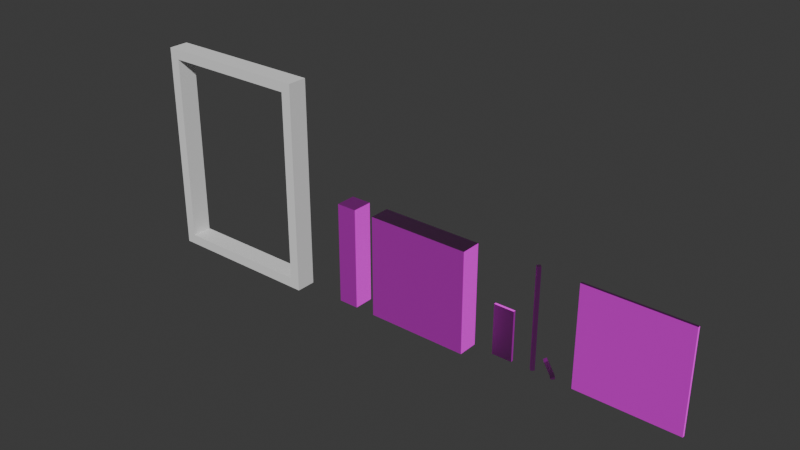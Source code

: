 # Source: BuildingParts.blend  (saved by Blender 4.2.67; exported with 4.5.12 LTS)
import bpy
from mathutils import Matrix  # noqa: F401  (used for matrix-valued properties, if any)

bpy.ops.wm.read_factory_settings(use_empty=True)
scene = bpy.context.scene
scene.name = 'Scene'

# ---- collections
col_collection = bpy.data.collections.new('Collection'); scene.collection.children.link(col_collection)
col_export = bpy.data.collections.new('Export'); scene.collection.children.link(col_export)

# ---- images (referenced by path relative to the original .blend; pixels are not part of the script)
import os
ASSET_DIR = os.environ.get("B2B_ASSET_DIR", "")  # directory of the original .blend (textures are referenced by path, not embedded)
HERE = os.path.dirname(os.path.abspath(__file__))  # packed textures are extracted next to this script under _unpacked/

def load_image(name, relpath, width, height, colorspace="sRGB"):
    """Load a texture the original file referenced (path relative to the .blend, or extracted next to this script)."""
    p = next((c for c in (os.path.join(HERE, relpath), os.path.join(ASSET_DIR, relpath)) if relpath and os.path.exists(c)), "")
    if p:
        img = bpy.data.images.load(p, check_existing=True)
        img.name = name
    else:  # same state as the original file: an image datablock whose file is absent (Cycles renders it pink)
        img = bpy.data.images.new(name, width, height)
        img.source = "FILE"
        img.filepath = "//" + (relpath or name)
    img.colorspace_settings.name = colorspace
    return img
img_brick_jpg = load_image('Brick.jpg', 'Brick.jpg', 1024, 1024, 'sRGB')
img_brick_normal_jpg = load_image('Brick_Normal.jpg', 'Brick_Normal.jpg', 1024, 1024, 'Non-Color')
img_plywood_jpg = load_image('Plywood.jpg', 'Plywood.jpg', 1024, 1024, 'sRGB')
img_plywood_normal_jpg = load_image('Plywood_Normal.jpg', 'Plywood_Normal.jpg', 1024, 1024, 'Non-Color')
img_brushedmetal_jpg = load_image('BrushedMetal.jpg', 'BrushedMetal.jpg', 1024, 1024, 'sRGB')
img_brushedmetal_normal_jpg = load_image('BrushedMetal_Normal.jpg', 'BrushedMetal_Normal.jpg', 1024, 1024, 'sRGB')
img_plywoodpanel_jpg = load_image('PlywoodPanel.jpg', 'PlywoodPanel.jpg', 1024, 1024, 'sRGB')
img_plywoodpanel_normal_jpg = load_image('PlywoodPanel_Normal.jpg', 'PlywoodPanel_Normal.jpg', 1024, 1024, 'sRGB')

# ---- materials (node trees are filled in below, after node groups)
mat_bricks = bpy.data.materials.new('Bricks')
mat_plywood = bpy.data.materials.new('Plywood')
mat_brushedmetal = bpy.data.materials.new('BrushedMetal')
mat_plywoodpanel = bpy.data.materials.new('PlywoodPanel')

# ---- material node trees
mat_bricks.use_nodes = True; mat_bricks.node_tree.nodes.clear()
_N = mat_bricks.node_tree.nodes; _L = mat_bricks.node_tree.links
n0 = _N.new('ShaderNodeBsdfPrincipled'); n0.name = 'Principled BSDF'; n0.location = (125, 233)
n0.inputs[2].default_value = 1.0
n1 = _N.new('ShaderNodeOutputMaterial'); n1.name = 'Material Output'; n1.location = (415, 233)
n2 = _N.new('ShaderNodeTexImage'); n2.name = 'Image Texture'; n2.location = (-648, 281)
n2.image = img_brick_jpg
n2.interpolation = 'Closest'
n3 = _N.new('ShaderNodeNormalMap'); n3.name = 'Normal Map'; n3.location = (-249, -34)
n3.inputs[0].default_value = -2.0
n4 = _N.new('ShaderNodeTexImage'); n4.name = 'Image Texture.001'; n4.location = (-529, -74)
n4.image = img_brick_normal_jpg
n4.interpolation = 'Closest'
n5 = _N.new('ShaderNodeMapping'); n5.name = 'Mapping'; n5.location = (-739, -160)
n6 = _N.new('ShaderNodeTexCoord'); n6.name = 'Texture Coordinate'; n6.location = (-1046, -85)
n7 = _N.new('ShaderNodeMapping'); n7.name = 'Mapping.001'; n7.location = (-828, 241)
n8 = _N.new('ShaderNodeTexCoord'); n8.name = 'Texture Coordinate.001'; n8.location = (-1008, 241)
_L.new(n0.outputs[0], n1.inputs[0])
_L.new(n2.outputs[0], n0.inputs[0])
_L.new(n3.outputs[0], n0.inputs[5])
_L.new(n5.outputs[0], n4.inputs[0])
_L.new(n6.outputs[2], n5.inputs[0])
_L.new(n7.outputs[0], n2.inputs[0])
_L.new(n8.outputs[2], n7.inputs[0])
_L.new(n4.outputs[0], n3.inputs[1])
n1.is_active_output = True
mat_plywood.use_nodes = True; mat_plywood.node_tree.nodes.clear()
_N = mat_plywood.node_tree.nodes; _L = mat_plywood.node_tree.links
n0 = _N.new('ShaderNodeBsdfPrincipled'); n0.name = 'Principled BSDF'; n0.location = (10, 300)
n0.inputs[2].default_value = 1.0
n1 = _N.new('ShaderNodeOutputMaterial'); n1.name = 'Material Output'; n1.location = (300, 300)
n2 = _N.new('ShaderNodeTexImage'); n2.name = 'Image Texture'; n2.location = (-620, 380)
n2.label = 'Plywood.jpg'
n2.image = img_plywood_jpg
n2.interpolation = 'Closest'
n3 = _N.new('ShaderNodeTexImage'); n3.name = 'Image Texture.001'; n3.location = (-620, 100)
n3.label = 'Plywood_Normal.jpg'
n3.image = img_plywood_normal_jpg
n3.interpolation = 'Closest'
n4 = _N.new('ShaderNodeNormalMap'); n4.name = 'Normal Map'; n4.location = (-320, 100)
_L.new(n0.outputs[0], n1.inputs[0])
_L.new(n2.outputs[0], n0.inputs[0])
_L.new(n3.outputs[0], n4.inputs[1])
_L.new(n4.outputs[0], n0.inputs[5])
n1.is_active_output = True
mat_brushedmetal.use_nodes = True; mat_brushedmetal.node_tree.nodes.clear()
_N = mat_brushedmetal.node_tree.nodes; _L = mat_brushedmetal.node_tree.links
n0 = _N.new('ShaderNodeBsdfPrincipled'); n0.name = 'Principled BSDF'; n0.location = (125, 233)
n0.inputs[2].default_value = 1.0
n1 = _N.new('ShaderNodeOutputMaterial'); n1.name = 'Material Output'; n1.location = (415, 233)
n2 = _N.new('ShaderNodeTexImage'); n2.name = 'Image Texture'; n2.location = (-648, 281)
n2.image = img_brushedmetal_jpg
n2.interpolation = 'Closest'
n3 = _N.new('ShaderNodeNormalMap'); n3.name = 'Normal Map'; n3.location = (-249, -34)
n3.inputs[0].default_value = -1.0
n4 = _N.new('ShaderNodeTexImage'); n4.name = 'Image Texture.001'; n4.location = (-529, -74)
n4.image = img_brushedmetal_normal_jpg
n4.interpolation = 'Closest'
n5 = _N.new('ShaderNodeMapping'); n5.name = 'Mapping'; n5.location = (-739, -160)
n6 = _N.new('ShaderNodeTexCoord'); n6.name = 'Texture Coordinate'; n6.location = (-1046, -85)
n7 = _N.new('ShaderNodeMapping'); n7.name = 'Mapping.001'; n7.location = (-828, 241)
n8 = _N.new('ShaderNodeTexCoord'); n8.name = 'Texture Coordinate.001'; n8.location = (-1008, 241)
_L.new(n0.outputs[0], n1.inputs[0])
_L.new(n2.outputs[0], n0.inputs[0])
_L.new(n3.outputs[0], n0.inputs[5])
_L.new(n5.outputs[0], n4.inputs[0])
_L.new(n6.outputs[2], n5.inputs[0])
_L.new(n7.outputs[0], n2.inputs[0])
_L.new(n8.outputs[2], n7.inputs[0])
_L.new(n4.outputs[0], n3.inputs[1])
n1.is_active_output = True
mat_plywoodpanel.use_nodes = True; mat_plywoodpanel.node_tree.nodes.clear()
_N = mat_plywoodpanel.node_tree.nodes; _L = mat_plywoodpanel.node_tree.links
n0 = _N.new('ShaderNodeBsdfPrincipled'); n0.name = 'Principled BSDF'; n0.location = (125, 233)
n0.inputs[2].default_value = 1.0
n1 = _N.new('ShaderNodeOutputMaterial'); n1.name = 'Material Output'; n1.location = (415, 233)
n2 = _N.new('ShaderNodeTexImage'); n2.name = 'Image Texture'; n2.location = (-648, 281)
n2.image = img_plywoodpanel_jpg
n2.interpolation = 'Closest'
n3 = _N.new('ShaderNodeNormalMap'); n3.name = 'Normal Map'; n3.location = (-249, -34)
n3.inputs[0].default_value = -1.0
n4 = _N.new('ShaderNodeTexImage'); n4.name = 'Image Texture.001'; n4.location = (-529, -74)
n4.image = img_plywoodpanel_normal_jpg
n4.interpolation = 'Closest'
n5 = _N.new('ShaderNodeMapping'); n5.name = 'Mapping'; n5.location = (-739, -160)
n6 = _N.new('ShaderNodeTexCoord'); n6.name = 'Texture Coordinate'; n6.location = (-1046, -85)
n7 = _N.new('ShaderNodeMapping'); n7.name = 'Mapping.001'; n7.location = (-828, 241)
n8 = _N.new('ShaderNodeTexCoord'); n8.name = 'Texture Coordinate.001'; n8.location = (-1008, 241)
_L.new(n0.outputs[0], n1.inputs[0])
_L.new(n2.outputs[0], n0.inputs[0])
_L.new(n3.outputs[0], n0.inputs[5])
_L.new(n5.outputs[0], n4.inputs[0])
_L.new(n6.outputs[2], n5.inputs[0])
_L.new(n7.outputs[0], n2.inputs[0])
_L.new(n8.outputs[2], n7.inputs[0])
_L.new(n4.outputs[0], n3.inputs[1])
n1.is_active_output = True

# ---- world
world_world = bpy.data.worlds.new('World'); scene.world = world_world
world_world.use_nodes = True; world_world.node_tree.nodes.clear()
_N = world_world.node_tree.nodes; _L = world_world.node_tree.links
n0 = _N.new('ShaderNodeOutputWorld'); n0.name = 'World Output'; n0.location = (300, 300)
n1 = _N.new('ShaderNodeBackground'); n1.name = 'Background'; n1.location = (10, 300)
n1.inputs[0].default_value = (0.05088, 0.05088, 0.05088, 1.0)
_L.new(n1.outputs[0], n0.inputs[0])
n0.is_active_output = True
world_world.color = (0.05088, 0.05088, 0.05088)
world_world.sun_shadow_jitter_overblur = 0.0

# ---- meshes
me_cube_001 = bpy.data.meshes.new('Cube.001')
me_cube_001.from_pydata([(-7.47e-08, -0.2, 5.96e-08), (-7.47e-08, -0.2, 1.0), (-1.0, -0.2, 5.96e-08), (-1.0, -0.2, 1.0), (-5.96e-08, -3.725e-08, 5.96e-08), (-5.96e-08, -3.725e-08, 1.0), (-1.0, 3.824e-08, 5.96e-08), (-1.0, 3.824e-08, 1.0), (-7.47e-08, -0.2, 0.25), (-7.47e-08, -0.2, 0.5), (-7.47e-08, -0.2, 0.75), (-1.0, -0.2, 0.75), (-1.0, -0.2, 0.5), (-1.0, -0.2, 0.25), (-1.0, 3.824e-08, 0.75), (-1.0, 3.824e-08, 0.5), (-1.0, 3.824e-08, 0.25), (-5.96e-08, -3.725e-08, 0.75), (-5.96e-08, -3.725e-08, 0.5), (-5.96e-08, -3.725e-08, 0.25)], [], [(11, 3, 7, 14), (10, 1, 3, 11), (17, 5, 1, 10), (14, 7, 5, 17), (2, 6, 4, 0), (4, 19, 8, 0), (19, 18, 9, 8), (18, 17, 10, 9), (7, 3, 1, 5), (6, 16, 19, 4), (16, 15, 18, 19), (2, 13, 16, 6), (13, 12, 15, 16), (12, 11, 14, 15), (15, 14, 17, 18), (0, 8, 13, 2), (8, 9, 12, 13), (9, 10, 11, 12)])
_uv = me_cube_001.uv_layers.new(name='UVMap')
_uv.uv.foreach_set('vector', [0.2002, 0.75, 0.2002, 1.0, 0.0002477, 1.0, 0.0002477, 0.75, 1.0, 0.75, 1.0, 1.0, 2.98e-08, 1.0, 2.235e-08, 0.75, 0.2002, 0.75, 0.2002, 1.0, 0.0002478, 1.0, 0.0002477, 0.75, 1.0, 0.75, 1.0, 1.0, 1.192e-07, 1.0, 5.96e-08, 0.75, 1.0, 0.7373, 1.0, 0.5373, 7.153e-08, 0.5373, 4.768e-08, 0.7373, 0.2002, 5.96e-09, 0.2002, 0.25, 0.0002476, 0.25, 0.0002476, 2.384e-08, 0.2002, 0.25, 0.2002, 0.5, 0.0002477, 0.5, 0.0002476, 0.25, 0.2002, 0.5, 0.2002, 0.75, 0.0002477, 0.75, 0.0002477, 0.5, 5.96e-08, 0.9828, 5.96e-08, 0.7828, 1.0, 0.7828, 1.0, 0.9828, 1.0, -2.98e-08, 1.0, 0.25, -5.96e-08, 0.25, -1.192e-07, 5.96e-08, 1.0, 0.25, 1.0, 0.5, 0.0, 0.5, -5.96e-08, 0.25, 0.2002, 1.073e-07, 0.2002, 0.25, 0.0002477, 0.25, 0.0002477, 1.013e-07, 0.2002, 0.25, 0.2002, 0.5, 0.0002477, 0.5, 0.0002477, 0.25, 0.2002, 0.5, 0.2002, 0.75, 0.0002477, 0.75, 0.0002477, 0.5, 1.0, 0.5, 1.0, 0.75, 5.96e-08, 0.75, 0.0, 0.5, 1.0, 1.192e-07, 1.0, 0.25, 7.451e-09, 0.25, 0.0, 0.0, 1.0, 0.25, 1.0, 0.5, 1.49e-08, 0.5, 7.451e-09, 0.25, 1.0, 0.5, 1.0, 0.75, 2.235e-08, 0.75, 1.49e-08, 0.5])
me_cube_001.materials.append(mat_bricks)
me_cube_001.update()
me_cube_002 = bpy.data.meshes.new('Cube.002')
me_cube_002.from_pydata([(-7.47e-08, -0.2, 5.96e-08), (-7.47e-08, -0.2, 1.0), (-0.2, -0.2, 5.96e-08), (-0.2, -0.2, 1.0), (-5.96e-08, -3.725e-08, 5.96e-08), (-5.96e-08, -3.725e-08, 1.0), (-0.2, 3.824e-08, 5.96e-08), (-0.2, 3.824e-08, 1.0), (-7.47e-08, -0.2, 0.25), (-7.47e-08, -0.2, 0.5), (-7.47e-08, -0.2, 0.75), (-0.2, -0.2, 0.75), (-0.2, -0.2, 0.5), (-0.2, -0.2, 0.25), (-0.2, 3.824e-08, 0.75), (-0.2, 3.824e-08, 0.5), (-0.2, 3.824e-08, 0.25), (-5.96e-08, -3.725e-08, 0.75), (-5.96e-08, -3.725e-08, 0.5), (-5.96e-08, -3.725e-08, 0.25)], [], [(10, 1, 3, 11), (11, 3, 7, 14), (14, 7, 5, 17), (17, 5, 1, 10), (2, 6, 4, 0), (7, 3, 1, 5), (4, 19, 8, 0), (19, 18, 9, 8), (18, 17, 10, 9), (6, 16, 19, 4), (16, 15, 18, 19), (15, 14, 17, 18), (2, 13, 16, 6), (13, 12, 15, 16), (12, 11, 14, 15), (0, 8, 13, 2), (8, 9, 12, 13), (9, 10, 11, 12)])
_uv = me_cube_002.uv_layers.new(name='UVMap')
_uv.uv.foreach_set('vector', [0.7656, 0.75, 0.7656, 1.0, 0.5656, 1.0, 0.5656, 0.75, 0.2002, 0.75, 0.2002, 1.0, 0.0002477, 1.0, 0.0002477, 0.75, 0.2, 0.75, 0.2, 1.0, 1.192e-07, 1.0, 5.96e-08, 0.75, 0.2002, 0.75, 0.2002, 1.0, 0.0002478, 1.0, 0.0002477, 0.75, 0.2, 0.9851, 0.2, 0.7851, 7.153e-08, 0.7851, 4.768e-08, 0.9851, 0.2, 0.9823, 0.2, 0.7823, 4.768e-08, 0.7823, 7.153e-08, 0.9823, 0.2002, 5.96e-09, 0.2002, 0.25, 0.0002476, 0.25, 0.0002476, 2.384e-08, 0.2002, 0.25, 0.2002, 0.5, 0.0002477, 0.5, 0.0002476, 0.25, 0.2002, 0.5, 0.2002, 0.75, 0.0002477, 0.75, 0.0002477, 0.5, 0.4187, 0.25, 0.4187, 0.5, 0.2187, 0.5, 0.2187, 0.25, 0.2, 0.25, 0.2, 0.5, 0.0, 0.5, -5.96e-08, 0.25, 0.4656, 0.5, 0.4656, 0.75, 0.2656, 0.75, 0.2656, 0.5, 0.2002, 1.073e-07, 0.2002, 0.25, 0.0002477, 0.25, 0.0002477, 1.013e-07, 0.2002, 0.25, 0.2002, 0.5, 0.0002477, 0.5, 0.0002477, 0.25, 0.2002, 0.5, 0.2002, 0.75, 0.0002477, 0.75, 0.0002477, 0.5, 1.0, 1.192e-07, 1.0, 0.25, 0.8, 0.25, 0.8, 9.537e-08, 0.7656, 0.25, 0.7656, 0.5, 0.5656, 0.5, 0.5656, 0.25, 1.0, 0.5, 1.0, 0.75, 0.8, 0.75, 0.8, 0.5])
me_cube_002.materials.append(mat_bricks)
me_cube_002.update()
me_cube = bpy.data.meshes.new('Cube')
me_cube.from_pydata([(0.0, -0.0225, 0.0), (0.0, -0.0225, 0.5), (0.0, 0.0025, 0.0), (0.0, 0.0025, 0.5), (0.2, -0.0225, 0.0), (0.2, -0.0225, 0.5), (0.2, 0.0025, 0.0), (0.2, 0.0025, 0.5)], [], [(0, 1, 3, 2), (2, 3, 7, 6), (6, 7, 5, 4), (4, 5, 1, 0), (2, 6, 4, 0), (7, 3, 1, 5)])
_uv = me_cube.uv_layers.new(name='UVMap')
_uv.uv.foreach_set('vector', [0.9991, 0.5742, -0.0003084, 0.5742, -0.0003084, 0.4743, 0.9991, 0.4743, 1.006, 0.9031, -0.002181, 0.9031, -0.002181, 0.0969, 1.006, 0.0969, 0.9991, 0.5742, -0.0003084, 0.5742, -0.0003084, 0.4743, 0.9991, 0.4743, 1.003, 0.9021, -0.002687, 0.9021, -0.002687, 0.09789, 1.003, 0.09789, 0.9991, 0.997, -0.0003084, 0.997, -0.0003084, 0.7471, 0.9991, 0.7471, 0.9991, 0.997, -0.0003084, 0.997, -0.0003084, 0.7471, 0.9991, 0.7471])
me_cube.materials.append(mat_plywood)
me_cube.update()
me_cube_003 = bpy.data.meshes.new('Cube.003')
me_cube_003.from_pydata([(-0.025, 0.0, 0.0), (-0.025, 0.0, 1.0), (0.0, 0.025, 0.0), (0.0, 0.025, 1.0), (0.0, -0.025, 0.0), (0.0, -0.025, 1.0), (0.025, 0.0, 0.0), (0.025, 0.0, 1.0), (-0.025, 0.0, 0.25), (-0.025, 0.0, 0.5), (-0.025, 0.0, 0.75), (0.0, 0.025, 0.75), (0.0, 0.025, 0.5), (0.0, 0.025, 0.25), (0.025, 0.0, 0.75), (0.025, 0.0, 0.5), (0.025, 0.0, 0.25), (0.0, -0.025, 0.75), (0.0, -0.025, 0.5), (0.0, -0.025, 0.25)], [], [(10, 1, 3, 11), (11, 3, 7, 14), (14, 7, 5, 17), (17, 5, 1, 10), (2, 6, 4, 0), (7, 3, 1, 5), (4, 19, 8, 0), (19, 18, 9, 8), (18, 17, 10, 9), (6, 16, 19, 4), (16, 15, 18, 19), (15, 14, 17, 18), (2, 13, 16, 6), (13, 12, 15, 16), (12, 11, 14, 15), (0, 8, 13, 2), (8, 9, 12, 13), (9, 10, 11, 12)])
_uv = me_cube_003.uv_layers.new(name='UVMap')
_uv.uv.foreach_set('vector', [0.0, 1.0, 0.0, 0.0, 0.1414, 0.0, 0.1414, 1.0, 0.1414, 1.0, 0.1414, 0.0, 0.2828, 0.0, 0.2828, 1.0, 0.2828, 1.0, 0.2828, 0.0, 0.4243, 0.0, 0.4243, 1.0, 0.4243, 1.0, 0.4243, 0.0, 0.5657, 0.0, 0.5657, 1.0, 4.606e-16, 1.054e-08, 0.2, -8.742e-09, 0.2, 0.2, 8.742e-09, 0.2, 0.28, -1.224e-08, 0.28, 0.28, 1.224e-08, 0.28, 0.0, 0.0, 0.7993, 1.0, 0.7993, 0.0, 0.9407, 0.0, 0.9407, 1.0, 0.6743, 1.0, 0.6743, 0.0, 0.8157, -1.192e-07, 0.8157, 1.0, 0.5493, 1.0, 0.5493, 0.0, 0.6907, -5.96e-08, 0.6907, 1.0, 0.6578, 1.0, 0.6578, 0.0, 0.7993, 0.0, 0.7993, 1.0, 0.5328, 1.0, 0.5328, 0.0, 0.6743, 0.0, 0.6743, 1.0, 0.4078, 1.0, 0.4078, 0.0, 0.5493, 0.0, 0.5493, 1.0, 0.5164, 1.0, 0.5164, 0.0, 0.6578, 0.0, 0.6578, 1.0, 0.3914, 1.0, 0.3914, 0.0, 0.5328, 0.0, 0.5328, 1.0, 0.2664, 1.0, 0.2664, 0.0, 0.4078, 0.0, 0.4078, 1.0, 0.375, 1.0, 0.375, 0.0, 0.5164, 0.0, 0.5164, 1.0, 0.25, 1.0, 0.25, -1.192e-07, 0.3914, 0.0, 0.3914, 1.0, 0.125, 1.0, 0.125, -5.96e-08, 0.2664, 0.0, 0.2664, 1.0])
me_cube_003.materials.append(mat_brushedmetal)
me_cube_003.update()
me_cube_004 = bpy.data.meshes.new('Cube.004')
me_cube_004.from_pydata([(-0.025, -0.13, 0.25), (1.004e-18, -0.1095, 0.2643), (-1.004e-18, -0.1505, 0.2357), (0.025, -0.13, 0.25), (-0.025, 0.0, 0.0), (0.0, 0.025, 0.0), (0.025, 0.0, 0.0), (0.0, -0.025, 0.0), (-0.025, -0.0001421, 0.025), (7.281e-20, 0.02447, 0.035), (0.025, -0.0001421, 0.025), (-2.6e-20, -0.02495, 0.0125)], [], [(8, 0, 1, 9), (5, 6, 7, 4), (3, 1, 0, 2), (9, 1, 3, 10), (10, 3, 2, 11), (11, 2, 0, 8), (7, 11, 8, 4), (6, 10, 11, 7), (5, 9, 10, 6), (4, 8, 9, 5)])
_uv = me_cube_004.uv_layers.new(name='UVMap')
_uv.uv.foreach_set('vector', [0.0, 0.9, 0.0, 0.0, 0.1414, 0.0, 0.1414, 0.8668, 0.0, 0.0, 0.15, -6.557e-09, 0.15, 0.15, 6.557e-09, 0.15, 0.15, 0.15, 0.15, 0.3, -2.398e-07, 0.3, -2.463e-07, 0.15, 0.1414, 0.8668, 0.1414, 0.0, 0.2828, 0.0, 0.2838, 0.9044, 0.2838, 0.9044, 0.2828, 0.0, 0.4243, 0.0, 0.4243, 0.95, 0.4243, 0.95, 0.4243, 0.0, 0.5657, 0.0, 0.5646, 0.9051, 0.4243, 1.0, 0.4243, 0.95, 0.5646, 0.9051, 0.5657, 1.0, 0.2828, 1.0, 0.2838, 0.9044, 0.4243, 0.95, 0.4243, 1.0, 0.1414, 1.0, 0.1414, 0.8668, 0.2838, 0.9044, 0.2828, 1.0, 0.0, 1.0, 0.0, 0.9, 0.1414, 0.8668, 0.1414, 1.0])
me_cube_004.materials.append(mat_brushedmetal)
me_cube_004.update()
me_cube_005 = bpy.data.meshes.new('Cube.005')
me_cube_005.from_pydata([(-7.47e-08, -0.025, 5.96e-08), (-7.47e-08, -0.025, 1.0), (-1.0, -0.025, 5.96e-08), (-1.0, -0.025, 1.0), (-5.96e-08, -3.725e-08, 5.96e-08), (-5.96e-08, -3.725e-08, 1.0), (-1.0, 3.824e-08, 5.96e-08), (-1.0, 3.824e-08, 1.0), (-7.47e-08, -0.025, 0.25), (-7.47e-08, -0.025, 0.5), (-7.47e-08, -0.025, 0.75), (-1.0, -0.025, 0.75), (-1.0, -0.025, 0.5), (-1.0, -0.025, 0.25), (-1.0, 3.824e-08, 0.75), (-1.0, 3.824e-08, 0.5), (-1.0, 3.824e-08, 0.25), (-5.96e-08, -3.725e-08, 0.75), (-5.96e-08, -3.725e-08, 0.5), (-5.96e-08, -3.725e-08, 0.25)], [], [(11, 3, 7, 14), (10, 1, 3, 11), (17, 5, 1, 10), (14, 7, 5, 17), (2, 6, 4, 0), (4, 19, 8, 0), (19, 18, 9, 8), (18, 17, 10, 9), (7, 3, 1, 5), (6, 16, 19, 4), (16, 15, 18, 19), (2, 13, 16, 6), (13, 12, 15, 16), (12, 11, 14, 15), (15, 14, 17, 18), (0, 8, 13, 2), (8, 9, 12, 13), (9, 10, 11, 12)])
_uv = me_cube_005.uv_layers.new(name='UVMap')
_uv.uv.foreach_set('vector', [0.02525, 0.75, 0.02525, 1.0, 0.0002477, 1.0, 0.0002477, 0.75, 1.0, 0.75, 1.0, 1.0, 2.98e-08, 1.0, 2.235e-08, 0.75, 0.2002, 0.75, 0.2002, 1.0, 0.1752, 1.0, 0.1752, 0.75, 1.0, 0.75, 1.0, 1.0, 1.192e-07, 1.0, 5.96e-08, 0.75, 1.0, 0.5623, 1.0, 0.5373, 7.153e-08, 0.5373, 6.855e-08, 0.5623, 0.2002, 5.96e-09, 0.2002, 0.25, 0.1752, 0.25, 0.1752, 8.196e-09, 0.2002, 0.25, 0.2002, 0.5, 0.1752, 0.5, 0.1752, 0.25, 0.2002, 0.5, 0.2002, 0.75, 0.1752, 0.75, 0.1752, 0.5, 5.96e-08, 0.9828, 5.96e-08, 0.9578, 1.0, 0.9578, 1.0, 0.9828, 1.0, -2.98e-08, 1.0, 0.25, -5.96e-08, 0.25, -1.192e-07, 5.96e-08, 1.0, 0.25, 1.0, 0.5, 0.0, 0.5, -5.96e-08, 0.25, 0.02525, 1.021e-07, 0.02525, 0.25, 0.0002477, 0.25, 0.0002477, 1.013e-07, 0.02525, 0.25, 0.02525, 0.5, 0.0002477, 0.5, 0.0002477, 0.25, 0.02525, 0.5, 0.02525, 0.75, 0.0002477, 0.75, 0.0002477, 0.5, 1.0, 0.5, 1.0, 0.75, 5.96e-08, 0.75, 0.0, 0.5, 1.0, 1.192e-07, 1.0, 0.25, 7.451e-09, 0.25, 0.0, 0.0, 1.0, 0.25, 1.0, 0.5, 1.49e-08, 0.5, 7.451e-09, 0.25, 1.0, 0.5, 1.0, 0.75, 2.235e-08, 0.75, 1.49e-08, 0.5])
me_cube_005.materials.append(mat_plywoodpanel)
me_cube_005.update()
me_cube_006 = bpy.data.meshes.new('Cube.006')
me_cube_006.from_pydata([(-1.55, -0.2, 2.235e-08), (-1.55, -0.2, 2.0), (-1.55, -1.192e-07, 2.235e-08), (-1.55, -1.192e-07, 2.0), (0.05, -0.2, 2.235e-08), (0.05, -0.2, 2.0), (0.05, -1.192e-07, 2.235e-08), (0.05, -1.192e-07, 2.0), (0.05, -0.2, 1.9), (0.05, -1.192e-07, 1.9), (-1.55, -1.192e-07, 1.9), (-1.55, -0.2, 1.9), (-1.45, -1.192e-07, 2.235e-08), (-0.05, -1.192e-07, 2.235e-08), (-0.05241, -1.192e-07, 2.0), (-1.448, -1.192e-07, 2.0), (-0.05, -0.2, 2.235e-08), (-1.45, -0.2, 2.235e-08), (-1.448, -0.2, 2.0), (-0.05241, -0.2, 2.0), (-1.45, -0.2, 1.9), (-0.05, -0.2, 1.9), (-0.05, -1.192e-07, 1.9), (-1.45, -1.192e-07, 1.9), (-1.55, -1.192e-07, -0.1), (-1.55, -0.2, -0.1), (0.05, -0.2, -0.1), (0.05, -1.192e-07, -0.1), (-0.04198, -1.192e-07, -0.1), (-0.04198, -0.2, -0.1), (-1.458, -0.2, -0.1), (-1.458, -1.192e-07, -0.1)], [], [(11, 1, 3, 10), (7, 14, 19, 5), (9, 7, 5, 8), (2, 10, 23, 12), (30, 31, 28, 29), (8, 5, 19, 21), (15, 3, 1, 18), (22, 14, 7, 9), (20, 18, 1, 11), (6, 4, 26, 27), (15, 18, 19, 14), (12, 23, 20, 17), (20, 23, 22, 21), (16, 21, 22, 13), (10, 3, 15, 23), (14, 22, 23, 15), (18, 20, 21, 19), (17, 20, 11, 0), (13, 22, 9, 6), (4, 8, 21, 16), (6, 9, 8, 4), (0, 11, 10, 2), (24, 31, 30, 25), (28, 27, 26, 29), (17, 0, 25, 30), (17, 30, 29, 16), (13, 6, 27, 28), (2, 12, 31, 24), (4, 16, 29, 26), (0, 2, 24, 25), (31, 12, 13, 28), (12, 17, 16, 13)])
_uv = me_cube_006.uv_layers.new(name='UVMap')
_uv.uv.foreach_set('vector', [0.7375, 0.1, 0.75, 0.1, 0.75, 0.125, 0.7375, 0.125, 0.7437, 0.625, 0.7566, 0.625, 0.7566, 0.65, 0.7437, 0.65, 0.7375, 0.625, 0.75, 0.625, 0.75, 0.65, 0.7375, 0.65, 0.5, 0.1812, 0.7375, 0.1812, 0.7375, 0.1937, 0.5, 0.1937, 0.06775, 0.65, 0.06775, 0.625, 0.2448, 0.625, 0.2448, 0.65, 0.7375, 0.8687, 0.75, 0.8687, 0.75, 0.8816, 0.7375, 0.8812, 0.9309, 0.625, 0.9437, 0.625, 0.9437, 0.65, 0.9309, 0.65, 0.7375, 0.3688, 0.75, 0.3684, 0.75, 0.3812, 0.7375, 0.3812, 0.7375, 1.056, 0.75, 1.056, 0.75, 1.069, 0.7375, 1.069, 0.5, 0.625, 0.5, 0.65, 0.4875, 0.65, 0.4875, 0.625, 0.9309, 0.625, 0.9309, 0.65, 0.7566, 0.65, 0.7566, 0.625, 0.15, 0.625, 0.7569, 0.29, 0.7569, 0.9586, 0.15, 0.65, 0.725, 0.948, 0.725, 0.302, 0.725, 0.3455, 0.725, 0.9045, 0.225, 0.65, 0.7528, 0.8871, 0.7528, 0.3615, 0.225, 0.625, 0.7375, 0.1812, 0.75, 0.1812, 0.75, 0.1941, 0.7375, 0.1937, 0.75, 0.3684, 0.7375, 0.3688, 0.7375, 0.1938, 0.75, 0.1941, 0.75, 1.056, 0.7375, 1.056, 0.7375, 0.8812, 0.75, 0.8816, 0.5, 1.056, 0.7375, 1.056, 0.7375, 1.069, 0.5, 1.069, 0.5, 0.3688, 0.7375, 0.3688, 0.7375, 0.3812, 0.5, 0.3813, 0.5, 0.8687, 0.7375, 0.8687, 0.7375, 0.8813, 0.5, 0.8812, 0.5, 0.625, 0.7375, 0.625, 0.7375, 0.65, 0.5, 0.65, 0.5, 0.1, 0.7375, 0.1, 0.7375, 0.125, 0.5, 0.125, 0.05625, 0.625, 0.06775, 0.625, 0.06775, 0.65, 0.05625, 0.65, 0.2448, 0.625, 0.2562, 0.625, 0.2562, 0.65, 0.2448, 0.65, 0.5, 1.056, 0.5, 1.069, 0.4875, 1.069, 0.4875, 1.057, 0.5, 1.056, 0.4875, 1.057, 0.4875, 0.8802, 0.5, 0.8812, 0.5, 0.3688, 0.5, 0.3813, 0.4875, 0.3813, 0.4875, 0.3698, 0.5, 0.1812, 0.5, 0.1937, 0.4875, 0.1927, 0.4875, 0.1812, 0.5, 0.8687, 0.5, 0.8812, 0.4875, 0.8802, 0.4875, 0.8687, 0.5, 0.1, 0.5, 0.125, 0.4875, 0.125, 0.4875, 0.1, 0.4875, 0.1927, 0.5, 0.1938, 0.5, 0.3687, 0.4875, 0.3698, 0.1398, 0.625, 0.1398, 0.65, 0.2352, 0.65, 0.2352, 0.625])
me_cube_006.update()

# ---- objects
ob_brickwall = bpy.data.objects.new('BrickWall', me_cube_001)
ob_brickpillar = bpy.data.objects.new('BrickPillar', me_cube_002)
ob_cube = bpy.data.objects.new('Cube', me_cube)
ob_fencepost = bpy.data.objects.new('FencePost', me_cube_003)
ob_fenceposttop = bpy.data.objects.new('FencePostTop', me_cube_004)
ob_brickwall_001 = bpy.data.objects.new('BrickWall.001', me_cube_005)
ob_doorframe = bpy.data.objects.new('DoorFrame', me_cube_006)

# ---- transforms, parenting, visibility, modifiers, constraints
ob_brickwall.location = (0.0, 0.0, 0.0)
ob_brickpillar.location = (-1.2, 0.0, 0.0)
ob_cube.location = (0.2, 0.0, 0.0)
ob_fencepost.location = (0.6, 0.0, 0.0)
ob_fenceposttop.location = (0.8, 0.0, 0.0)
ob_brickwall_001.location = (2.0, 0.0, 0.0)
ob_doorframe.location = (-2.0, 0.0, 0.0)

# ---- collection membership
col_collection.objects.link(ob_brickwall)
col_collection.objects.link(ob_brickpillar)
col_collection.objects.link(ob_cube)
col_collection.objects.link(ob_fencepost)
col_collection.objects.link(ob_fenceposttop)
col_collection.objects.link(ob_brickwall_001)
col_collection.objects.link(ob_doorframe)

# ---- scene / render settings (as saved in the file)
scene.frame_start = 1; scene.frame_end = 250; scene.frame_set(1)
scene.render.engine = 'BLENDER_EEVEE_NEXT'
scene.eevee.ray_tracing_options.resolution_scale = '4'
scene.eevee.use_raytracing = True
bpy.context.view_layer.update()

# ---- added for rendering (the .blend has no active camera and no usable light): camera, sun
cam_auto = bpy.data.cameras.new('AutoCamera')
cam_auto.lens = 50.0
cam_auto.sensor_width = 36.0
cam_auto.clip_end = 1000.0
ob_auto_camera = bpy.data.objects.new('AutoCamera', cam_auto)
scene.collection.objects.link(ob_auto_camera)
ob_auto_camera.location = (4.71924, -6.68059, 5.34539)
ob_auto_camera.rotation_euler = (1.09748, -7.21219e-08, 0.694738)
scene.camera = ob_auto_camera
light_auto_sun = bpy.data.lights.new('AutoSun', 'SUN')
light_auto_sun.energy = 3.0
light_auto_sun.angle = 0.0523599
ob_auto_sun = bpy.data.objects.new('AutoSun', light_auto_sun)
scene.collection.objects.link(ob_auto_sun)
ob_auto_sun.rotation_euler = (0.872665, 0.174533, 0.523599)
bpy.context.view_layer.update()
